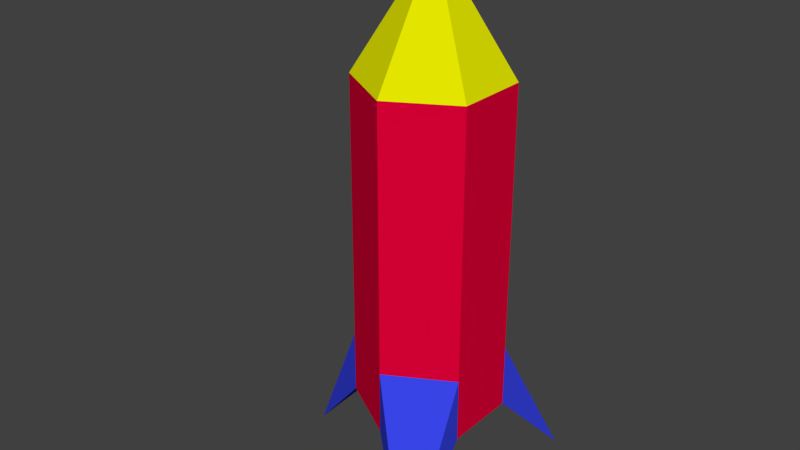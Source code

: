 # Source: torpedo.blend  (saved by Blender 2.79.0; exported with 4.5.12 LTS)
import bpy
from mathutils import Matrix  # noqa: F401  (used for matrix-valued properties, if any)

bpy.ops.wm.read_factory_settings(use_empty=True)
scene = bpy.context.scene
scene.name = 'Scene'

# ---- collections
col_collection_1 = bpy.data.collections.new('Collection 1'); scene.collection.children.link(col_collection_1)

# ---- materials (node trees are filled in below, after node groups)
mat_top = bpy.data.materials.new('Top')
mat_top.alpha_threshold = 0.0
mat_top.use_transparent_shadow = False
mat_top.diffuse_color = (0.7838, 0.8, 0.0, 1.0)
mat_top.roughness = 0.5
mat_body = bpy.data.materials.new('Body')
mat_body.alpha_threshold = 0.0
mat_body.use_transparent_shadow = False
mat_body.diffuse_color = (0.8, 0.0, 0.04035, 1.0)
mat_body.roughness = 0.5
mat_fins = bpy.data.materials.new('Fins')
mat_fins.alpha_threshold = 0.0
mat_fins.use_transparent_shadow = False
mat_fins.diffuse_color = (0.03941, 0.05833, 0.8, 1.0)
mat_fins.roughness = 0.5
mat_fins.line_color = (0.0, 0.0, 0.0, 1.0)

# ---- material node trees

# ---- world
world_world = bpy.data.worlds.new('World'); scene.world = world_world
world_world.color = (0.05088, 0.05088, 0.05088)
world_world.use_sun_shadow = False
world_world.sun_shadow_jitter_overblur = 0.0
world_world.cycles.sampling_method = 'MANUAL'

# ---- meshes
me_cylinder = bpy.data.meshes.new('Cylinder')
me_cylinder.from_pydata([(0.0, 1.0, -1.471), (0.0, 1.0, 2.175), (0.866, 0.5, -1.471), (0.866, 0.5, 2.175), (0.866, -0.5, -1.471), (0.866, -0.5, 2.175), (-8.742e-08, -1.0, -1.471), (-8.742e-08, -1.0, 2.175), (-0.866, -0.5, -1.471), (-0.866, -0.5, 2.175), (-0.866, 0.5, -1.471), (-0.866, 0.5, 2.175), (3.974e-08, -9.934e-09, 3.802), (-0.866, -0.5, -2.351), (-6.629e-09, -1.0, -2.351), (0.866, -0.5, -2.351), (0.866, 0.5, -2.351), (8.079e-08, 1.0, -2.351), (-0.866, 0.5, -2.351), (1.0, -1.732, -3.649), (1.0, 1.732, -3.649), (-2.0, 1.184e-08, -3.649)], [], [(0, 1, 3, 2), (2, 3, 5, 4), (4, 5, 7, 6), (6, 7, 9, 8), (7, 5, 12), (8, 9, 11, 10), (10, 11, 1, 0), (2, 4, 15, 16), (15, 4, 19), (1, 11, 12), (9, 7, 12), (5, 3, 12), (11, 9, 12), (3, 1, 12), (17, 0, 20), (2, 16, 20), (17, 16, 15, 14, 13, 18), (10, 0, 17, 18), (6, 8, 13, 14), (4, 6, 19), (0, 2, 20), (8, 10, 21), (16, 17, 20), (13, 8, 21), (10, 18, 21), (14, 15, 19), (6, 14, 19), (18, 13, 21)])
me_cylinder.polygons.foreach_set('material_index', [1, 1, 1, 1, 0, 1, 1, 1, 2, 0, 0, 0, 0, 0, 2, 2, 1, 1, 1, 2, 2, 2, 2, 2, 2, 2, 2, 2])
me_cylinder.materials.append(mat_top)
me_cylinder.materials.append(mat_body)
me_cylinder.materials.append(mat_fins)
me_cylinder.use_remesh_preserve_volume = False
me_cylinder.use_remesh_preserve_attributes = False
me_cylinder.use_mirror_vertex_groups = False
me_cylinder.update()

# ---- objects
ob_cylinder = bpy.data.objects.new('Cylinder', me_cylinder)

# ---- transforms, parenting, visibility, modifiers, constraints
ob_cylinder.location = (0.0, 0.0, 0.0)
ob_cylinder.lineart.crease_threshold = 0.0

# ---- collection membership
col_collection_1.objects.link(ob_cylinder)

# ---- scene / render settings (as saved in the file)
scene.frame_start = 1; scene.frame_end = 250; scene.frame_set(1)
scene.render.engine = 'BLENDER_EEVEE_NEXT'
scene.render.resolution_percentage = 50
scene.render.dither_intensity = 0.0
scene.cycles.use_denoising = False
scene.cycles.samples = 128
scene.cycles.sampling_pattern = 'TABULATED_SOBOL'
scene.cycles.use_adaptive_sampling = False
scene.cycles.use_light_tree = False
scene.cycles.blur_glossy = 0.0
scene.cycles.sample_clamp_indirect = 0.0
scene.view_settings.view_transform = 'Standard'
bpy.context.view_layer.update()

# ---- added for rendering (the .blend has no active camera and no usable light): camera, sun
cam_auto = bpy.data.cameras.new('AutoCamera')
cam_auto.lens = 50.0
cam_auto.sensor_width = 36.0
cam_auto.clip_end = 1000.0
ob_auto_camera = bpy.data.objects.new('AutoCamera', cam_auto)
scene.collection.objects.link(ob_auto_camera)
ob_auto_camera.location = (7.59343, -9.71221, 6.55127)
ob_auto_camera.rotation_euler = (1.09748, -7.21219e-08, 0.694738)
scene.camera = ob_auto_camera
light_auto_sun = bpy.data.lights.new('AutoSun', 'SUN')
light_auto_sun.energy = 3.0
light_auto_sun.angle = 0.0523599
ob_auto_sun = bpy.data.objects.new('AutoSun', light_auto_sun)
scene.collection.objects.link(ob_auto_sun)
ob_auto_sun.rotation_euler = (0.872665, 0.174533, 0.523599)
bpy.context.view_layer.update()
